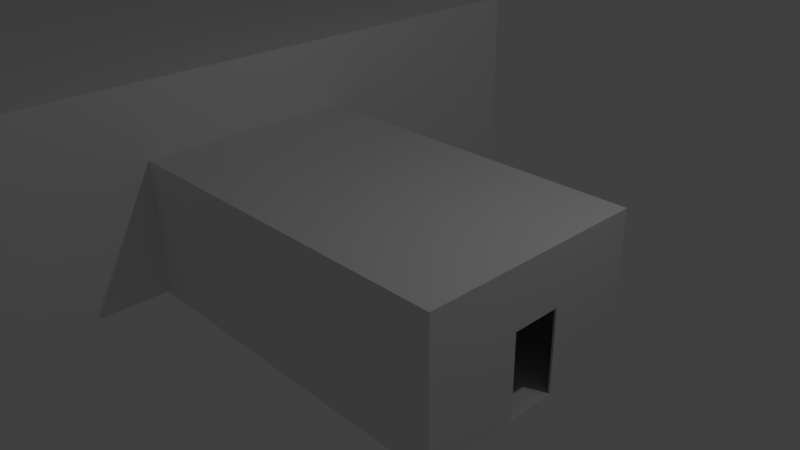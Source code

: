 # Source: world01.blend  (saved by Blender 2.76.0; exported with 4.5.12 LTS)
import bpy
from mathutils import Matrix  # noqa: F401  (used for matrix-valued properties, if any)

bpy.ops.wm.read_factory_settings(use_empty=True)
scene = bpy.context.scene
scene.name = 'Scene'

# ---- collections
col_collection_1 = bpy.data.collections.new('Collection 1'); scene.collection.children.link(col_collection_1)

# ---- materials (node trees are filled in below, after node groups)
mat_material = bpy.data.materials.new('Material')
mat_material.alpha_threshold = 0.0
mat_material.use_transparent_shadow = False
mat_material.roughness = 0.5
mat_material.line_color = (0.0, 0.0, 0.0, 1.0)

# ---- material node trees

# ---- world
world_world = bpy.data.worlds.new('World'); scene.world = world_world
world_world.color = (0.05088, 0.05088, 0.05088)
world_world.use_sun_shadow = False
world_world.sun_shadow_jitter_overblur = 0.0
world_world.cycles.sampling_method = 'MANUAL'
world_world.cycles.sample_map_resolution = 256

# ---- cameras
cam_camera = bpy.data.cameras.new('Camera')
cam_camera.clip_end = 100.0
cam_camera.lens = 35.0
cam_camera.sensor_width = 32.0
cam_camera.sensor_height = 18.0
cam_camera.ortho_scale = 7.314
cam_camera.dof.focus_distance = 0.0
cam_camera.dof.aperture_fstop = 128.0

# ---- lights
light_lamp = bpy.data.lights.new('Lamp', 'POINT')
light_lamp.transmission_factor = 0.0
light_lamp.cutoff_distance = 30.0
light_lamp.energy = 100.0
light_lamp.shadow_buffer_clip_start = 1.001
light_lamp.shadow_soft_size = 0.1
light_lamp.shadow_maximum_resolution = 0.006
light_lamp.use_absolute_resolution = True
light_lamp.cycles.use_multiple_importance_sampling = False

# ---- meshes
me_cube = bpy.data.meshes.new('Cube')
me_cube.from_pydata([(1.0, 1.0, -1.0), (1.0, -1.0, -1.0), (-1.0, -1.0, -1.0), (-1.0, 1.0, -1.0), (1.0, 1.0, 1.0), (1.0, -1.0, 1.0), (-1.0, -1.0, 1.0), (-1.0, 1.0, 1.0), (1.0, 0.243, -0.994), (1.0, 0.243, 0.1797), (1.0, -0.1879, 0.1797), (1.0, -0.1879, -0.994), (-1.0, 0.2447, -0.9969), (-1.0, 0.2447, 0.1768), (-1.0, -0.1876, 0.1768), (-1.0, -0.1876, -0.9969), (1.011, -1.0, -1.0), (1.011, -0.1879, -0.994), (1.011, 1.0, -1.0), (1.011, 1.0, 1.0), (1.011, -1.0, 1.0), (-1.011, -1.0, -1.0), (-1.011, -1.0, 1.0), (-1.011, 1.0, -1.0), (-1.011, 1.0, 1.0), (1.011, 0.243, -0.994), (1.011, 0.243, 0.1797), (1.011, -0.1879, 0.1797), (-1.011, 0.2447, -0.9969), (-1.011, 0.2447, 0.1768), (-1.011, -0.1876, 0.1768), (-1.011, -0.1876, -0.9969), (-1.011, -3.3, -1.0), (-1.011, -3.3, 1.0), (-1.011, 3.3, -1.0), (-1.011, 3.3, 1.0), (-1.011, -1.0, 2.071), (-1.011, 1.0, 2.071), (-1.011, -3.3, 2.071), (-1.011, 3.3, 2.071), (-8.851, 3.3, 2.071), (-8.851, -3.3, 2.071), (-8.851, 1.0, 2.071), (-8.851, -1.0, 2.071), (-8.851, 3.3, 1.0), (-8.851, 3.3, -1.0), (-8.851, -3.3, 1.0), (-8.851, -3.3, -1.0), (-8.851, -0.1876, -0.9969), (-8.851, 0.2447, -0.9969), (-8.851, 1.0, -1.0), (-8.851, -1.0, -1.0), (-8.851, 1.0, 0.9995), (-8.851, -1.0, 1.005)], [], [(14, 15, 31, 30), (4, 5, 6, 7), (2, 21, 22, 6), (1, 2, 6, 5), (4, 7, 3, 0), (9, 8, 25, 26), (5, 20, 16, 1), (11, 15, 2, 1), (11, 8, 12, 15), (0, 3, 12, 8), (31, 21, 22, 30), (18, 25, 26, 27, 20, 19), (17, 16, 20, 27), (22, 24, 23, 28, 29, 30), (10, 9, 26, 27), (7, 24, 23, 3), (15, 31, 21, 2), (4, 19, 20, 5), (1, 16, 17, 11), (11, 10, 27, 17), (3, 23, 28, 12), (0, 18, 19, 4), (12, 13, 29, 28), (6, 22, 24, 7), (13, 14, 30, 29), (8, 25, 18, 0), (25, 8, 11, 17), (31, 15, 12, 28), (8, 9, 10, 5, 4, 0), (5, 10, 11, 1), (3, 7, 6, 14, 13, 12), (15, 14, 6, 2), (23, 24, 35, 34), (21, 32, 33, 22), (22, 33, 38, 36), (35, 24, 37, 39), (22, 36, 37, 24), (36, 38, 41, 43), (38, 33, 46, 41), (39, 37, 42, 40), (34, 35, 44, 45), (31, 28, 49, 48), (37, 36, 43, 42), (23, 34, 45, 50), (35, 39, 40, 44), (28, 23, 50, 49), (33, 32, 47, 46), (32, 21, 51, 47), (21, 31, 48, 51), (44, 40, 42, 52), (50, 45, 44, 52), (53, 43, 41, 46), (51, 53, 46, 47), (43, 53, 52, 42)])
me_cube.materials.append(mat_material)
me_cube.use_remesh_preserve_volume = False
me_cube.use_remesh_preserve_attributes = False
me_cube.use_mirror_vertex_groups = False
me_cube.update()

# ---- objects
ob_cube = bpy.data.objects.new('Cube', me_cube)
ob_lamp = bpy.data.objects.new('Lamp', light_lamp)
ob_camera = bpy.data.objects.new('Camera', cam_camera)

# ---- transforms, parenting, visibility, modifiers, constraints
ob_cube.location = (0.0, 0.0, 0.0)
ob_cube.scale = (2.585, 1.609, 1.0)
ob_cube.lock_rotations_4d = False
ob_cube.empty_display_type = 'ARROWS'
ob_cube.lineart.crease_threshold = 0.0
ob_lamp.location = (4.076, 1.005, 5.904)
ob_lamp.rotation_euler = (0.6503, 0.05522, 1.866)
ob_lamp.lock_rotations_4d = False
ob_lamp.empty_display_type = 'ARROWS'
ob_lamp.color = (0.0, 0.0, 0.0, 0.0)
ob_lamp.lineart.crease_threshold = 0.0
ob_camera.location = (7.481, -6.508, 5.344)
ob_camera.rotation_euler = (1.109, 0.01082, 0.8149)
ob_camera.lock_rotations_4d = False
ob_camera.empty_display_type = 'ARROWS'
ob_camera.color = (0.0, 0.0, 0.0, 0.0)
ob_camera.display_type = 'WIRE'
ob_camera.lineart.crease_threshold = 0.0

# ---- collection membership
col_collection_1.objects.link(ob_cube)
col_collection_1.objects.link(ob_lamp)
col_collection_1.objects.link(ob_camera)

# ---- scene / render settings (as saved in the file)
scene.camera = ob_camera
scene.frame_start = 1; scene.frame_end = 250; scene.frame_set(0)
scene.render.engine = 'BLENDER_EEVEE_NEXT'
scene.render.resolution_percentage = 50
scene.render.dither_intensity = 0.0
scene.cycles.use_denoising = False
scene.cycles.samples = 10
scene.cycles.sampling_pattern = 'TABULATED_SOBOL'
scene.cycles.light_sampling_threshold = 0.0
scene.cycles.use_adaptive_sampling = False
scene.cycles.use_light_tree = False
scene.cycles.blur_glossy = 0.0
scene.cycles.pixel_filter_type = 'GAUSSIAN'
scene.cycles.sample_clamp_indirect = 0.0
scene.view_settings.view_transform = 'Standard'
bpy.context.view_layer.update()
